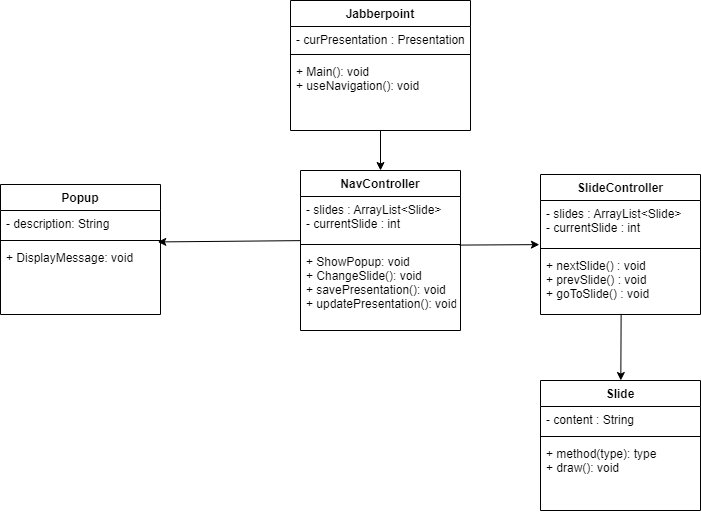

The diagram above was exported from draw.io. Its source (the exported page's mxGraphModel, read from the mxfile embedded in the PNG):
<mxGraphModel dx="2358" dy="1205" grid="1" gridSize="10" guides="1" tooltips="1" connect="1" arrows="1" fold="1" page="1" pageScale="1" pageWidth="827" pageHeight="1169" math="0" shadow="0">
  <root>
    <mxCell id="0" />
    <mxCell id="1" parent="0" />
    <mxCell id="GLdlqGK7K_dws_qVHYPQ-4" value="Jabberpoint" style="swimlane;fontStyle=1;align=center;verticalAlign=top;childLayout=stackLayout;horizontal=1;startSize=26;horizontalStack=0;resizeParent=1;resizeParentMax=0;resizeLast=0;collapsible=1;marginBottom=0;" parent="1" vertex="1">
      <mxGeometry x="310" y="130" width="180" height="130" as="geometry" />
    </mxCell>
    <mxCell id="GLdlqGK7K_dws_qVHYPQ-5" value="- curPresentation : Presentation" style="text;strokeColor=none;fillColor=none;align=left;verticalAlign=top;spacingLeft=4;spacingRight=4;overflow=hidden;rotatable=0;points=[[0,0.5],[1,0.5]];portConstraint=eastwest;" parent="GLdlqGK7K_dws_qVHYPQ-4" vertex="1">
      <mxGeometry y="26" width="180" height="24" as="geometry" />
    </mxCell>
    <mxCell id="GLdlqGK7K_dws_qVHYPQ-6" value="" style="line;strokeWidth=1;fillColor=none;align=left;verticalAlign=middle;spacingTop=-1;spacingLeft=3;spacingRight=3;rotatable=0;labelPosition=right;points=[];portConstraint=eastwest;" parent="GLdlqGK7K_dws_qVHYPQ-4" vertex="1">
      <mxGeometry y="50" width="180" height="8" as="geometry" />
    </mxCell>
    <mxCell id="GLdlqGK7K_dws_qVHYPQ-7" value="+ Main(): void&#10;+ useNavigation(): void&#10;" style="text;strokeColor=none;fillColor=none;align=left;verticalAlign=top;spacingLeft=4;spacingRight=4;overflow=hidden;rotatable=0;points=[[0,0.5],[1,0.5]];portConstraint=eastwest;" parent="GLdlqGK7K_dws_qVHYPQ-4" vertex="1">
      <mxGeometry y="58" width="180" height="72" as="geometry" />
    </mxCell>
    <mxCell id="GLdlqGK7K_dws_qVHYPQ-8" value="Slide" style="swimlane;fontStyle=1;align=center;verticalAlign=top;childLayout=stackLayout;horizontal=1;startSize=26;horizontalStack=0;resizeParent=1;resizeParentMax=0;resizeLast=0;collapsible=1;marginBottom=0;" parent="1" vertex="1">
      <mxGeometry x="560" y="510" width="160" height="130" as="geometry" />
    </mxCell>
    <mxCell id="GLdlqGK7K_dws_qVHYPQ-9" value="- content : String" style="text;strokeColor=none;fillColor=none;align=left;verticalAlign=top;spacingLeft=4;spacingRight=4;overflow=hidden;rotatable=0;points=[[0,0.5],[1,0.5]];portConstraint=eastwest;" parent="GLdlqGK7K_dws_qVHYPQ-8" vertex="1">
      <mxGeometry y="26" width="160" height="26" as="geometry" />
    </mxCell>
    <mxCell id="GLdlqGK7K_dws_qVHYPQ-10" value="" style="line;strokeWidth=1;fillColor=none;align=left;verticalAlign=middle;spacingTop=-1;spacingLeft=3;spacingRight=3;rotatable=0;labelPosition=right;points=[];portConstraint=eastwest;" parent="GLdlqGK7K_dws_qVHYPQ-8" vertex="1">
      <mxGeometry y="52" width="160" height="8" as="geometry" />
    </mxCell>
    <mxCell id="GLdlqGK7K_dws_qVHYPQ-11" value="+ method(type): type&#10;+ draw(): void" style="text;strokeColor=none;fillColor=none;align=left;verticalAlign=top;spacingLeft=4;spacingRight=4;overflow=hidden;rotatable=0;points=[[0,0.5],[1,0.5]];portConstraint=eastwest;" parent="GLdlqGK7K_dws_qVHYPQ-8" vertex="1">
      <mxGeometry y="60" width="160" height="70" as="geometry" />
    </mxCell>
    <mxCell id="GLdlqGK7K_dws_qVHYPQ-12" value="SlideController" style="swimlane;fontStyle=1;align=center;verticalAlign=top;childLayout=stackLayout;horizontal=1;startSize=26;horizontalStack=0;resizeParent=1;resizeParentMax=0;resizeLast=0;collapsible=1;marginBottom=0;" parent="1" vertex="1">
      <mxGeometry x="560" y="304" width="160" height="140" as="geometry" />
    </mxCell>
    <mxCell id="GLdlqGK7K_dws_qVHYPQ-13" value="- slides : ArrayList&lt;Slide&gt;&#10;- currentSlide : int" style="text;strokeColor=none;fillColor=none;align=left;verticalAlign=top;spacingLeft=4;spacingRight=4;overflow=hidden;rotatable=0;points=[[0,0.5],[1,0.5]];portConstraint=eastwest;" parent="GLdlqGK7K_dws_qVHYPQ-12" vertex="1">
      <mxGeometry y="26" width="160" height="44" as="geometry" />
    </mxCell>
    <mxCell id="GLdlqGK7K_dws_qVHYPQ-14" value="" style="line;strokeWidth=1;fillColor=none;align=left;verticalAlign=middle;spacingTop=-1;spacingLeft=3;spacingRight=3;rotatable=0;labelPosition=right;points=[];portConstraint=eastwest;" parent="GLdlqGK7K_dws_qVHYPQ-12" vertex="1">
      <mxGeometry y="70" width="160" height="8" as="geometry" />
    </mxCell>
    <mxCell id="GLdlqGK7K_dws_qVHYPQ-15" value="+ nextSlide() : void&#10;+ prevSlide() : void&#10;+ goToSlide() : void" style="text;strokeColor=none;fillColor=none;align=left;verticalAlign=top;spacingLeft=4;spacingRight=4;overflow=hidden;rotatable=0;points=[[0,0.5],[1,0.5]];portConstraint=eastwest;" parent="GLdlqGK7K_dws_qVHYPQ-12" vertex="1">
      <mxGeometry y="78" width="160" height="62" as="geometry" />
    </mxCell>
    <mxCell id="GLdlqGK7K_dws_qVHYPQ-18" value="" style="endArrow=classic;html=1;rounded=0;exitX=0.504;exitY=0.99;exitDx=0;exitDy=0;exitPerimeter=0;" parent="1" source="GLdlqGK7K_dws_qVHYPQ-15" target="GLdlqGK7K_dws_qVHYPQ-8" edge="1">
      <mxGeometry width="50" height="50" relative="1" as="geometry">
        <mxPoint x="390" y="490" as="sourcePoint" />
        <mxPoint x="440" y="440" as="targetPoint" />
      </mxGeometry>
    </mxCell>
    <mxCell id="GLdlqGK7K_dws_qVHYPQ-43" value="" style="endArrow=classic;html=1;rounded=0;exitX=0;exitY=1.003;exitDx=0;exitDy=0;exitPerimeter=0;entryX=0.983;entryY=0.681;entryDx=0;entryDy=0;entryPerimeter=0;" parent="1" source="S_xluQpzowxecfAbqnOJ-7" target="S_xluQpzowxecfAbqnOJ-14" edge="1">
      <mxGeometry width="50" height="50" relative="1" as="geometry">
        <mxPoint x="230" y="190" as="sourcePoint" />
        <mxPoint x="200" y="371" as="targetPoint" />
      </mxGeometry>
    </mxCell>
    <mxCell id="S_xluQpzowxecfAbqnOJ-6" value="NavController" style="swimlane;fontStyle=1;align=center;verticalAlign=top;childLayout=stackLayout;horizontal=1;startSize=26;horizontalStack=0;resizeParent=1;resizeParentMax=0;resizeLast=0;collapsible=1;marginBottom=0;" parent="1" vertex="1">
      <mxGeometry x="320" y="300" width="160" height="160" as="geometry" />
    </mxCell>
    <mxCell id="S_xluQpzowxecfAbqnOJ-7" value="- slides : ArrayList&lt;Slide&gt;&#10;- currentSlide : int" style="text;strokeColor=none;fillColor=none;align=left;verticalAlign=top;spacingLeft=4;spacingRight=4;overflow=hidden;rotatable=0;points=[[0,0.5],[1,0.5]];portConstraint=eastwest;" parent="S_xluQpzowxecfAbqnOJ-6" vertex="1">
      <mxGeometry y="26" width="160" height="44" as="geometry" />
    </mxCell>
    <mxCell id="S_xluQpzowxecfAbqnOJ-8" value="" style="line;strokeWidth=1;fillColor=none;align=left;verticalAlign=middle;spacingTop=-1;spacingLeft=3;spacingRight=3;rotatable=0;labelPosition=right;points=[];portConstraint=eastwest;" parent="S_xluQpzowxecfAbqnOJ-6" vertex="1">
      <mxGeometry y="70" width="160" height="8" as="geometry" />
    </mxCell>
    <mxCell id="S_xluQpzowxecfAbqnOJ-9" value="+ ShowPopup: void&#10;+ ChangeSlide(): void&#10;+ savePresentation(): void&#10;+ updatePresentation(): void" style="text;strokeColor=none;fillColor=none;align=left;verticalAlign=top;spacingLeft=4;spacingRight=4;overflow=hidden;rotatable=0;points=[[0,0.5],[1,0.5]];portConstraint=eastwest;" parent="S_xluQpzowxecfAbqnOJ-6" vertex="1">
      <mxGeometry y="78" width="160" height="82" as="geometry" />
    </mxCell>
    <mxCell id="S_xluQpzowxecfAbqnOJ-10" value="" style="endArrow=classic;html=1;rounded=0;" parent="1" target="S_xluQpzowxecfAbqnOJ-6" edge="1">
      <mxGeometry width="50" height="50" relative="1" as="geometry">
        <mxPoint x="400" y="260" as="sourcePoint" />
        <mxPoint x="220" y="380.8499999999999" as="targetPoint" />
      </mxGeometry>
    </mxCell>
    <mxCell id="S_xluQpzowxecfAbqnOJ-11" value="" style="endArrow=classic;html=1;rounded=0;entryX=-0.007;entryY=1.003;entryDx=0;entryDy=0;entryPerimeter=0;exitX=0.993;exitY=1.104;exitDx=0;exitDy=0;exitPerimeter=0;" parent="1" source="S_xluQpzowxecfAbqnOJ-7" target="GLdlqGK7K_dws_qVHYPQ-13" edge="1">
      <mxGeometry width="50" height="50" relative="1" as="geometry">
        <mxPoint x="330" y="380.13200000000006" as="sourcePoint" />
        <mxPoint x="220" y="380.8499999999999" as="targetPoint" />
      </mxGeometry>
    </mxCell>
    <mxCell id="S_xluQpzowxecfAbqnOJ-12" value="Popup" style="swimlane;fontStyle=1;align=center;verticalAlign=top;childLayout=stackLayout;horizontal=1;startSize=26;horizontalStack=0;resizeParent=1;resizeParentMax=0;resizeLast=0;collapsible=1;marginBottom=0;" parent="1" vertex="1">
      <mxGeometry x="20" y="314" width="160" height="130" as="geometry" />
    </mxCell>
    <mxCell id="S_xluQpzowxecfAbqnOJ-13" value="- description: String" style="text;strokeColor=none;fillColor=none;align=left;verticalAlign=top;spacingLeft=4;spacingRight=4;overflow=hidden;rotatable=0;points=[[0,0.5],[1,0.5]];portConstraint=eastwest;" parent="S_xluQpzowxecfAbqnOJ-12" vertex="1">
      <mxGeometry y="26" width="160" height="26" as="geometry" />
    </mxCell>
    <mxCell id="S_xluQpzowxecfAbqnOJ-14" value="" style="line;strokeWidth=1;fillColor=none;align=left;verticalAlign=middle;spacingTop=-1;spacingLeft=3;spacingRight=3;rotatable=0;labelPosition=right;points=[];portConstraint=eastwest;" parent="S_xluQpzowxecfAbqnOJ-12" vertex="1">
      <mxGeometry y="52" width="160" height="8" as="geometry" />
    </mxCell>
    <mxCell id="S_xluQpzowxecfAbqnOJ-15" value="+ DisplayMessage: void" style="text;strokeColor=none;fillColor=none;align=left;verticalAlign=top;spacingLeft=4;spacingRight=4;overflow=hidden;rotatable=0;points=[[0,0.5],[1,0.5]];portConstraint=eastwest;" parent="S_xluQpzowxecfAbqnOJ-12" vertex="1">
      <mxGeometry y="60" width="160" height="70" as="geometry" />
    </mxCell>
  </root>
</mxGraphModel>